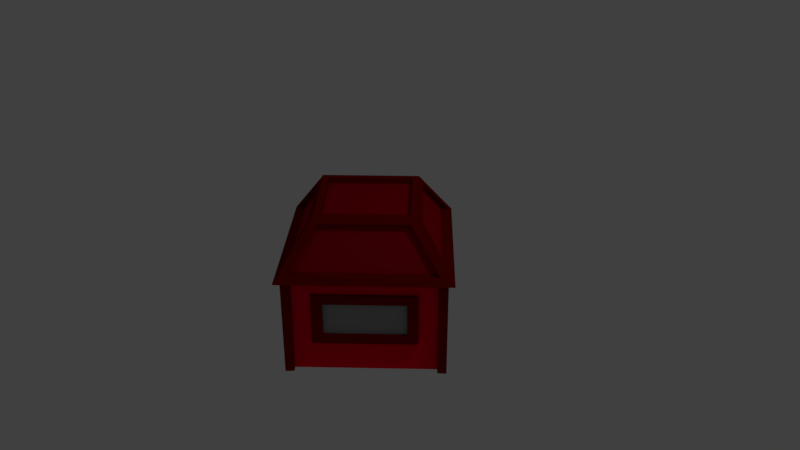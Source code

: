 # Source: House.blend  (saved by Blender 2.79.0; exported with 4.5.12 LTS)
import bpy
from mathutils import Matrix  # noqa: F401  (used for matrix-valued properties, if any)

bpy.ops.wm.read_factory_settings(use_empty=True)
scene = bpy.context.scene
scene.name = 'Scene'

# ---- collections
col_collection_1 = bpy.data.collections.new('Collection 1'); scene.collection.children.link(col_collection_1)

# ---- materials (node trees are filled in below, after node groups)
mat_basered = bpy.data.materials.new('BaseRed')
mat_basered.alpha_threshold = 0.0
mat_basered.use_transparent_shadow = False
mat_basered.diffuse_color = (1.0, 0.0, 0.02122, 1.0)
mat_basered.roughness = 0.5
mat_basered.line_color = (0.0, 0.0, 0.0, 1.0)
mat_roofred = bpy.data.materials.new('RoofRed')
mat_roofred.alpha_threshold = 0.0
mat_roofred.use_transparent_shadow = False
mat_roofred.diffuse_color = (0.3916, 0.0, 0.01033, 1.0)
mat_roofred.roughness = 0.5
mat_detailsred = bpy.data.materials.new('DetailsRed')
mat_detailsred.alpha_threshold = 0.0
mat_detailsred.use_transparent_shadow = False
mat_detailsred.diffuse_color = (0.2159, 0.002125, 0.0, 1.0)
mat_detailsred.roughness = 0.5
mat_window = bpy.data.materials.new('Window')
mat_window.alpha_threshold = 0.0
mat_window.use_transparent_shadow = False
mat_window.diffuse_color = (0.3397, 0.3397, 0.3397, 1.0)
mat_window.roughness = 0.5

# ---- material node trees

# ---- world
world_world = bpy.data.worlds.new('World'); scene.world = world_world
world_world.color = (0.05088, 0.05088, 0.05088)
world_world.use_sun_shadow = False
world_world.sun_shadow_jitter_overblur = 0.0
world_world.cycles.sampling_method = 'MANUAL'

# ---- cameras
cam_camera = bpy.data.cameras.new('Camera')
cam_camera.clip_end = 100.0
cam_camera.lens = 35.0
cam_camera.sensor_width = 32.0
cam_camera.sensor_height = 18.0
cam_camera.ortho_scale = 7.314
cam_camera.dof.focus_distance = 0.0
cam_camera.dof.aperture_fstop = 128.0

# ---- lights
light_lamp = bpy.data.lights.new('Lamp', 'POINT')
light_lamp.transmission_factor = 0.0
light_lamp.cutoff_distance = 30.0
light_lamp.energy = 100.0
light_lamp.shadow_buffer_clip_start = 1.001
light_lamp.shadow_soft_size = 0.1
light_lamp.shadow_maximum_resolution = 0.006
light_lamp.use_absolute_resolution = True

# ---- meshes
me_cube = bpy.data.meshes.new('Cube')
me_cube.from_pydata([(1.413, 0.001092, 0.1455), (1.413, 0.001092, -1.134), (-0.000946, -1.413, 0.1455), (-0.000946, -1.413, -1.134), (1.523, 0.001092, 0.1455), (-0.000946, -1.523, 0.1455), (0.8839, 0.001092, 0.8267), (-0.000946, -0.8838, 0.8267), (0.7661, 0.001092, 0.8267), (-0.000946, -0.766, 0.8267), (0.7661, 0.001092, 0.7509), (-0.000946, -0.766, 0.7509), (0.0, 0.0, 0.7535), (0.0, 0.0, 0.7535), (1.363, -0.08686, 0.2336), (0.08701, -1.363, 0.2336), (0.8691, -0.09712, 0.7574), (0.09726, -0.869, 0.7574), (1.293, -0.01717, 0.2336), (0.01732, -1.293, 0.2336), (0.7994, -0.02743, 0.7574), (0.02758, -0.7993, 0.7574), (1.333, -0.07944, 0.1438), (1.333, -0.07944, -1.128), (0.07959, -1.333, 0.1438), (0.07959, -1.333, -1.128), (1.276, -0.02487, 0.1472), (1.276, -0.02487, -1.125), (0.02252, -1.278, 0.1472), (0.02252, -1.278, -1.125), (0.191, -1.11, -0.7255), (1.107, -0.1933, -0.7255), (1.107, -0.1933, -0.06122), (0.191, -1.11, -0.06122), (0.2303, -1.149, -0.7255), (1.147, -0.2326, -0.7255), (1.147, -0.2326, -0.06122), (0.2303, -1.149, -0.06122), (0.3248, -1.054, -0.6104), (1.052, -0.3272, -0.6104), (1.052, -0.3272, -0.174), (0.3248, -1.054, -0.174), (0.2916, -1.021, -0.6104), (1.019, -0.2939, -0.6104), (1.019, -0.2939, -0.174), (0.2916, -1.021, -0.174)], [], [(2, 0, 4, 5), (1, 0, 22, 23), (30, 31, 35, 34), (5, 4, 14, 15), (9, 8, 10, 11), (7, 6, 8, 9), (10, 12, 13, 11), (17, 15, 19, 21), (7, 5, 15, 17), (4, 6, 16, 14), (6, 7, 17, 16), (19, 18, 20, 21), (16, 17, 21, 20), (14, 16, 20, 18), (15, 14, 18, 19), (22, 24, 28, 26), (0, 2, 24, 22), (2, 3, 25, 24), (28, 29, 30, 33), (23, 22, 26, 27), (24, 25, 29, 28), (29, 27, 31, 30), (26, 28, 33, 32), (27, 26, 32, 31), (36, 37, 41, 40), (33, 30, 34, 37), (32, 33, 37, 36), (31, 32, 36, 35), (39, 40, 44, 43), (35, 36, 40, 39), (37, 34, 38, 41), (34, 35, 39, 38), (43, 44, 45, 42), (41, 38, 42, 45), (38, 39, 43, 42), (40, 41, 45, 44)])
me_cube.polygons.foreach_set('material_index', [2, 2, 2, 2, 2, 2, 1, 2, 2, 2, 2, 1, 2, 2, 2, 2, 2, 2, 0, 2, 2, 0, 0, 0, 2, 2, 2, 2, 2, 2, 2, 2, 3, 2, 2, 2])
_uv = me_cube.uv_layers.new(name='UVMap')
_uv.uv.foreach_set('vector', [0.0, 0.0, 0.0, 0.0, 0.0, 0.0, 0.0, 0.0, 0.0, 0.0, 0.0, 0.0, 0.0, 0.0, 0.0, 0.0, 0.0, 0.0, 0.0, 0.0, 0.0, 0.0, 0.0, 0.0, 0.0, 0.0, 0.0, 0.0, 0.0, 0.0, 0.0, 0.0, 0.0, 0.0, 0.0, 0.0, 0.0, 0.0, 0.0, 0.0, 0.0, 0.0, 0.0, 0.0, 0.0, 0.0, 0.0, 0.0, 0.0, 0.0, 0.0, 0.0, 0.0, 0.0, 0.0, 0.0, 0.0, 0.0, 0.0, 0.0, 0.0, 0.0, 0.0, 0.0, 0.0, 0.0, 0.0, 0.0, 0.0, 0.0, 0.0, 0.0, 0.0, 0.0, 0.0, 0.0, 0.0, 0.0, 0.0, 0.0, 0.0, 0.0, 0.0, 0.0, 0.0, 0.0, 0.0, 0.0, 0.0, 0.0, 0.0, 0.0, 0.0, 0.0, 0.0, 0.0, 0.0, 0.0, 0.0, 0.0, 0.0, 0.0, 0.0, 0.0, 0.0, 0.0, 0.0, 0.0, 0.0, 0.0, 0.0, 0.0, 0.0, 0.0, 0.0, 0.0, 0.0, 0.0, 0.0, 0.0, 0.0, 0.0, 0.0, 0.0, 0.0, 0.0, 0.0, 0.0, 0.0, 0.0, 0.0, 0.0, 0.0, 0.0, 0.0, 0.0, 0.0, 0.0, 0.0, 0.0, 0.0, 0.0, 0.0, 0.0, 0.0, 0.0, 0.0, 0.0, 0.0, 0.0, 0.0, 0.0, 0.0, 0.0, 0.0, 0.0, 0.0, 0.0, 0.0, 0.0, 0.0, 0.0, 0.0, 0.0, 0.0, 0.0, 0.0, 0.0, 0.0, 0.0, 0.0, 0.0, 0.0, 0.0, 0.0, 0.0, 0.0, 0.0, 0.0, 0.0, 0.0, 0.0, 0.0, 0.0, 0.0, 0.0, 0.0, 0.0, 0.0, 0.0, 0.0, 0.0, 0.0, 0.0, 0.0, 0.0, 0.0, 0.0, 0.0, 0.0, 0.0, 0.0, 0.0, 0.0, 0.0, 0.0, 0.0, 0.0, 0.0, 0.0, 0.0, 0.0, 0.0, 0.0, 0.0, 0.0, 0.0, 0.0, 0.0, 0.0, 0.0, 0.0, 0.0, 0.0, 0.0, 0.0, 0.0, 0.0, 0.0, 0.0, 0.0, 0.0, 0.0, 0.0, 0.0, 0.0, 0.0, 0.0, 0.0, 0.0, 0.0, 0.0, 0.0, 0.0, 0.0, 0.0, 0.0, 0.0, 0.0, 0.0, 0.0, 0.0, 0.0, 0.0, 0.0, 0.0, 0.0, 0.0, 0.0, 0.0, 0.0, 0.0, 0.0, 0.0, 0.0, 0.0, 0.0, 0.0, 0.0, 0.0, 0.0, 0.0, 0.0, 0.0, 0.0, 0.0, 0.0, 0.0, 0.0, 0.0, 0.0, 0.0, 0.0, 0.0, 0.0, 0.0, 0.0, 0.0])
me_cube.materials.append(mat_basered)
me_cube.materials.append(mat_roofred)
me_cube.materials.append(mat_detailsred)
me_cube.materials.append(mat_window)
me_cube.use_remesh_preserve_volume = False
me_cube.use_remesh_preserve_attributes = False
me_cube.use_mirror_vertex_groups = False
me_cube.update()

# ---- objects
ob_cube = bpy.data.objects.new('Cube', me_cube)
ob_lamp = bpy.data.objects.new('Lamp', light_lamp)
ob_camera = bpy.data.objects.new('Camera', cam_camera)

# ---- transforms, parenting, visibility, modifiers, constraints
ob_cube.location = (0.0, 0.0, 0.0)
ob_cube.lock_rotations_4d = False
ob_cube.empty_display_type = 'ARROWS'
ob_cube.lineart.crease_threshold = 0.0
_m = ob_cube.modifiers.new('Mirror', 'MIRROR')
_m.use_axis = (True, True, False)
ob_lamp.location = (4.076, 1.005, 5.904)
ob_lamp.rotation_euler = (0.6503, 0.05522, 1.866)
ob_lamp.lock_rotations_4d = False
ob_lamp.empty_display_type = 'ARROWS'
ob_lamp.color = (0.0, 0.0, 0.0, 0.0)
ob_lamp.lineart.crease_threshold = 0.0
ob_camera.location = (7.481, -6.508, 5.344)
ob_camera.rotation_euler = (1.109, 0.0, 0.8149)
ob_camera.lock_rotations_4d = False
ob_camera.empty_display_type = 'ARROWS'
ob_camera.color = (0.0, 0.0, 0.0, 0.0)
ob_camera.display_type = 'WIRE'
ob_camera.lineart.crease_threshold = 0.0

# ---- collection membership
col_collection_1.objects.link(ob_cube)
col_collection_1.objects.link(ob_lamp)
col_collection_1.objects.link(ob_camera)

# ---- scene / render settings (as saved in the file)
scene.camera = ob_camera
scene.frame_start = 1; scene.frame_end = 250; scene.frame_set(1)
scene.render.engine = 'BLENDER_EEVEE_NEXT'
scene.render.resolution_percentage = 50
scene.render.dither_intensity = 0.0
scene.cycles.use_denoising = False
scene.cycles.samples = 128
scene.cycles.sampling_pattern = 'TABULATED_SOBOL'
scene.cycles.use_adaptive_sampling = False
scene.cycles.use_light_tree = False
scene.cycles.blur_glossy = 0.0
scene.cycles.sample_clamp_indirect = 0.0
scene.view_settings.view_transform = 'Standard'
bpy.context.view_layer.update()

